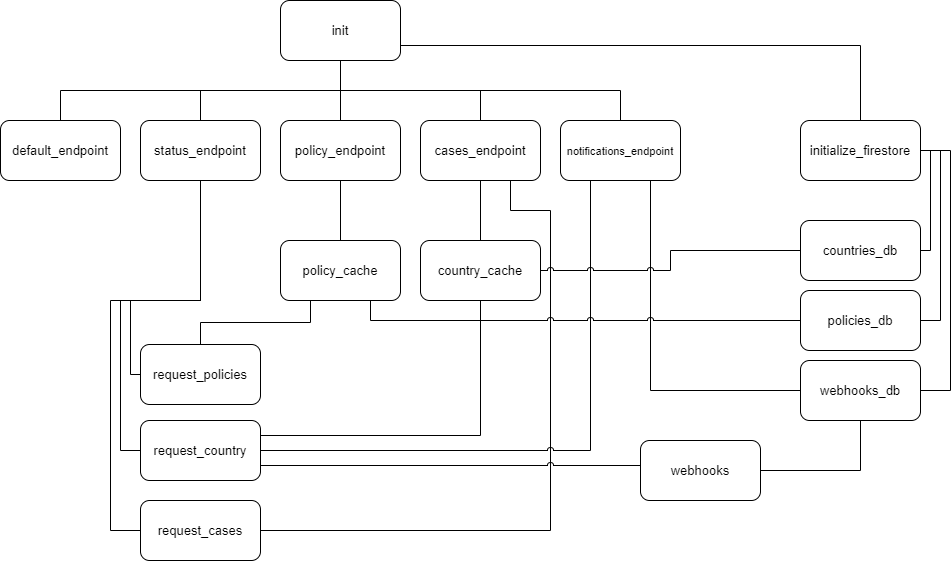

The diagram above was exported from draw.io. Its source (the exported page's mxGraphModel, read from the mxfile embedded in the PNG):
<mxGraphModel dx="1102" dy="865" grid="1" gridSize="10" guides="1" tooltips="1" connect="1" arrows="1" fold="1" page="1" pageScale="1" pageWidth="1169" pageHeight="827" math="0" shadow="0">
  <root>
    <mxCell id="WIyWlLk6GJQsqaUBKTNV-0" />
    <mxCell id="WIyWlLk6GJQsqaUBKTNV-1" parent="WIyWlLk6GJQsqaUBKTNV-0" />
    <mxCell id="eFC6lmEdkoMVu2hVTmVx-48" style="edgeStyle=orthogonalEdgeStyle;rounded=0;jumpStyle=arc;orthogonalLoop=1;jettySize=auto;html=1;exitX=1;exitY=0.75;exitDx=0;exitDy=0;entryX=0.5;entryY=0;entryDx=0;entryDy=0;shadow=0;fontSize=13;endArrow=none;endFill=0;" edge="1" parent="WIyWlLk6GJQsqaUBKTNV-1" source="eFC6lmEdkoMVu2hVTmVx-0" target="eFC6lmEdkoMVu2hVTmVx-38">
      <mxGeometry relative="1" as="geometry" />
    </mxCell>
    <mxCell id="eFC6lmEdkoMVu2hVTmVx-0" value="&lt;span style=&quot;font-size: 13px&quot;&gt;init&lt;/span&gt;" style="rounded=1;whiteSpace=wrap;html=1;" vertex="1" parent="WIyWlLk6GJQsqaUBKTNV-1">
      <mxGeometry x="440" y="10" width="120" height="60" as="geometry" />
    </mxCell>
    <mxCell id="eFC6lmEdkoMVu2hVTmVx-6" style="edgeStyle=orthogonalEdgeStyle;rounded=0;orthogonalLoop=1;jettySize=auto;html=1;exitX=0.5;exitY=0;exitDx=0;exitDy=0;entryX=0.5;entryY=1;entryDx=0;entryDy=0;fontSize=11;endArrow=none;endFill=0;" edge="1" parent="WIyWlLk6GJQsqaUBKTNV-1" source="eFC6lmEdkoMVu2hVTmVx-1" target="eFC6lmEdkoMVu2hVTmVx-0">
      <mxGeometry relative="1" as="geometry" />
    </mxCell>
    <mxCell id="eFC6lmEdkoMVu2hVTmVx-1" value="policy_endpoint" style="rounded=1;whiteSpace=wrap;html=1;fontSize=13;" vertex="1" parent="WIyWlLk6GJQsqaUBKTNV-1">
      <mxGeometry x="440" y="130" width="120" height="60" as="geometry" />
    </mxCell>
    <mxCell id="eFC6lmEdkoMVu2hVTmVx-7" style="edgeStyle=orthogonalEdgeStyle;rounded=0;orthogonalLoop=1;jettySize=auto;html=1;exitX=0.5;exitY=0;exitDx=0;exitDy=0;entryX=0.5;entryY=1;entryDx=0;entryDy=0;fontSize=11;endArrow=none;endFill=0;" edge="1" parent="WIyWlLk6GJQsqaUBKTNV-1" source="eFC6lmEdkoMVu2hVTmVx-2" target="eFC6lmEdkoMVu2hVTmVx-0">
      <mxGeometry relative="1" as="geometry" />
    </mxCell>
    <mxCell id="eFC6lmEdkoMVu2hVTmVx-31" style="edgeStyle=orthogonalEdgeStyle;rounded=0;orthogonalLoop=1;jettySize=auto;html=1;exitX=0.5;exitY=1;exitDx=0;exitDy=0;entryX=0;entryY=0.5;entryDx=0;entryDy=0;fontSize=13;endArrow=none;endFill=0;" edge="1" parent="WIyWlLk6GJQsqaUBKTNV-1" source="eFC6lmEdkoMVu2hVTmVx-2" target="eFC6lmEdkoMVu2hVTmVx-23">
      <mxGeometry relative="1" as="geometry" />
    </mxCell>
    <mxCell id="eFC6lmEdkoMVu2hVTmVx-32" style="edgeStyle=orthogonalEdgeStyle;rounded=0;orthogonalLoop=1;jettySize=auto;html=1;exitX=0.5;exitY=1;exitDx=0;exitDy=0;entryX=0;entryY=0.5;entryDx=0;entryDy=0;fontSize=13;endArrow=none;endFill=0;" edge="1" parent="WIyWlLk6GJQsqaUBKTNV-1" source="eFC6lmEdkoMVu2hVTmVx-2" target="eFC6lmEdkoMVu2hVTmVx-22">
      <mxGeometry relative="1" as="geometry">
        <Array as="points">
          <mxPoint x="360" y="310" />
          <mxPoint x="290" y="310" />
          <mxPoint x="290" y="384" />
        </Array>
      </mxGeometry>
    </mxCell>
    <mxCell id="eFC6lmEdkoMVu2hVTmVx-33" style="edgeStyle=orthogonalEdgeStyle;rounded=0;orthogonalLoop=1;jettySize=auto;html=1;exitX=0.5;exitY=1;exitDx=0;exitDy=0;entryX=0;entryY=0.5;entryDx=0;entryDy=0;fontSize=13;endArrow=none;endFill=0;" edge="1" parent="WIyWlLk6GJQsqaUBKTNV-1" source="eFC6lmEdkoMVu2hVTmVx-2" target="eFC6lmEdkoMVu2hVTmVx-24">
      <mxGeometry relative="1" as="geometry">
        <Array as="points">
          <mxPoint x="360" y="310" />
          <mxPoint x="270" y="310" />
          <mxPoint x="270" y="540" />
        </Array>
      </mxGeometry>
    </mxCell>
    <mxCell id="eFC6lmEdkoMVu2hVTmVx-2" value="status_endpoint" style="rounded=1;whiteSpace=wrap;html=1;fontSize=13;" vertex="1" parent="WIyWlLk6GJQsqaUBKTNV-1">
      <mxGeometry x="300" y="130" width="120" height="60" as="geometry" />
    </mxCell>
    <mxCell id="eFC6lmEdkoMVu2hVTmVx-8" style="edgeStyle=orthogonalEdgeStyle;rounded=0;orthogonalLoop=1;jettySize=auto;html=1;exitX=0.5;exitY=0;exitDx=0;exitDy=0;fontSize=11;endArrow=none;endFill=0;" edge="1" parent="WIyWlLk6GJQsqaUBKTNV-1" source="eFC6lmEdkoMVu2hVTmVx-3">
      <mxGeometry relative="1" as="geometry">
        <mxPoint x="500" y="70" as="targetPoint" />
      </mxGeometry>
    </mxCell>
    <mxCell id="eFC6lmEdkoMVu2hVTmVx-3" value="default_endpoint" style="rounded=1;whiteSpace=wrap;html=1;fontSize=13;" vertex="1" parent="WIyWlLk6GJQsqaUBKTNV-1">
      <mxGeometry x="160" y="130" width="120" height="60" as="geometry" />
    </mxCell>
    <mxCell id="eFC6lmEdkoMVu2hVTmVx-9" style="edgeStyle=orthogonalEdgeStyle;rounded=0;orthogonalLoop=1;jettySize=auto;html=1;exitX=0.5;exitY=0;exitDx=0;exitDy=0;fontSize=11;endArrow=none;endFill=0;" edge="1" parent="WIyWlLk6GJQsqaUBKTNV-1" source="eFC6lmEdkoMVu2hVTmVx-4">
      <mxGeometry relative="1" as="geometry">
        <mxPoint x="500" y="70" as="targetPoint" />
      </mxGeometry>
    </mxCell>
    <mxCell id="eFC6lmEdkoMVu2hVTmVx-28" style="edgeStyle=orthogonalEdgeStyle;rounded=0;orthogonalLoop=1;jettySize=auto;html=1;exitX=0.75;exitY=1;exitDx=0;exitDy=0;entryX=1;entryY=0.5;entryDx=0;entryDy=0;fontSize=13;endArrow=none;endFill=0;" edge="1" parent="WIyWlLk6GJQsqaUBKTNV-1" source="eFC6lmEdkoMVu2hVTmVx-4" target="eFC6lmEdkoMVu2hVTmVx-24">
      <mxGeometry relative="1" as="geometry">
        <Array as="points">
          <mxPoint x="670" y="220" />
          <mxPoint x="710" y="220" />
          <mxPoint x="710" y="540" />
        </Array>
      </mxGeometry>
    </mxCell>
    <mxCell id="eFC6lmEdkoMVu2hVTmVx-4" value="cases_endpoint" style="rounded=1;whiteSpace=wrap;html=1;fontSize=13;" vertex="1" parent="WIyWlLk6GJQsqaUBKTNV-1">
      <mxGeometry x="580" y="130" width="120" height="60" as="geometry" />
    </mxCell>
    <mxCell id="eFC6lmEdkoMVu2hVTmVx-10" style="edgeStyle=orthogonalEdgeStyle;rounded=0;orthogonalLoop=1;jettySize=auto;html=1;exitX=0.5;exitY=0;exitDx=0;exitDy=0;entryX=0.5;entryY=1;entryDx=0;entryDy=0;fontSize=11;endArrow=none;endFill=0;" edge="1" parent="WIyWlLk6GJQsqaUBKTNV-1" source="eFC6lmEdkoMVu2hVTmVx-5" target="eFC6lmEdkoMVu2hVTmVx-0">
      <mxGeometry relative="1" as="geometry" />
    </mxCell>
    <mxCell id="eFC6lmEdkoMVu2hVTmVx-34" style="edgeStyle=orthogonalEdgeStyle;rounded=0;orthogonalLoop=1;jettySize=auto;html=1;exitX=0.25;exitY=1;exitDx=0;exitDy=0;entryX=1;entryY=0.5;entryDx=0;entryDy=0;fontSize=13;endArrow=none;endFill=0;shadow=0;jumpStyle=arc;" edge="1" parent="WIyWlLk6GJQsqaUBKTNV-1" source="eFC6lmEdkoMVu2hVTmVx-5" target="eFC6lmEdkoMVu2hVTmVx-23">
      <mxGeometry relative="1" as="geometry">
        <Array as="points">
          <mxPoint x="750" y="460" />
        </Array>
      </mxGeometry>
    </mxCell>
    <mxCell id="eFC6lmEdkoMVu2hVTmVx-50" style="edgeStyle=orthogonalEdgeStyle;rounded=0;jumpStyle=arc;orthogonalLoop=1;jettySize=auto;html=1;exitX=0.75;exitY=1;exitDx=0;exitDy=0;entryX=0;entryY=0.5;entryDx=0;entryDy=0;shadow=0;fontSize=13;endArrow=none;endFill=0;" edge="1" parent="WIyWlLk6GJQsqaUBKTNV-1" source="eFC6lmEdkoMVu2hVTmVx-5" target="eFC6lmEdkoMVu2hVTmVx-41">
      <mxGeometry relative="1" as="geometry" />
    </mxCell>
    <mxCell id="eFC6lmEdkoMVu2hVTmVx-5" value="&lt;font style=&quot;font-size: 11px&quot;&gt;notifications_endpoint&lt;/font&gt;" style="rounded=1;whiteSpace=wrap;html=1;fontSize=13;" vertex="1" parent="WIyWlLk6GJQsqaUBKTNV-1">
      <mxGeometry x="720" y="130" width="120" height="60" as="geometry" />
    </mxCell>
    <mxCell id="eFC6lmEdkoMVu2hVTmVx-21" style="edgeStyle=orthogonalEdgeStyle;rounded=0;orthogonalLoop=1;jettySize=auto;html=1;exitX=0.5;exitY=0;exitDx=0;exitDy=0;entryX=0.5;entryY=1;entryDx=0;entryDy=0;fontSize=13;endArrow=none;endFill=0;" edge="1" parent="WIyWlLk6GJQsqaUBKTNV-1" source="eFC6lmEdkoMVu2hVTmVx-11" target="eFC6lmEdkoMVu2hVTmVx-4">
      <mxGeometry relative="1" as="geometry" />
    </mxCell>
    <mxCell id="eFC6lmEdkoMVu2hVTmVx-49" style="edgeStyle=orthogonalEdgeStyle;rounded=0;jumpStyle=arc;orthogonalLoop=1;jettySize=auto;html=1;exitX=1;exitY=0.5;exitDx=0;exitDy=0;entryX=0;entryY=0.5;entryDx=0;entryDy=0;shadow=0;fontSize=13;endArrow=none;endFill=0;" edge="1" parent="WIyWlLk6GJQsqaUBKTNV-1" source="eFC6lmEdkoMVu2hVTmVx-11" target="eFC6lmEdkoMVu2hVTmVx-40">
      <mxGeometry relative="1" as="geometry" />
    </mxCell>
    <mxCell id="eFC6lmEdkoMVu2hVTmVx-11" value="&lt;font style=&quot;font-size: 13px&quot;&gt;country_cache&lt;/font&gt;" style="rounded=1;whiteSpace=wrap;html=1;fontSize=11;" vertex="1" parent="WIyWlLk6GJQsqaUBKTNV-1">
      <mxGeometry x="580" y="250" width="120" height="60" as="geometry" />
    </mxCell>
    <mxCell id="eFC6lmEdkoMVu2hVTmVx-20" style="edgeStyle=orthogonalEdgeStyle;rounded=0;orthogonalLoop=1;jettySize=auto;html=1;exitX=0.5;exitY=0;exitDx=0;exitDy=0;entryX=0.5;entryY=1;entryDx=0;entryDy=0;fontSize=13;endArrow=none;endFill=0;" edge="1" parent="WIyWlLk6GJQsqaUBKTNV-1" source="eFC6lmEdkoMVu2hVTmVx-12" target="eFC6lmEdkoMVu2hVTmVx-1">
      <mxGeometry relative="1" as="geometry" />
    </mxCell>
    <mxCell id="eFC6lmEdkoMVu2hVTmVx-25" style="edgeStyle=orthogonalEdgeStyle;rounded=0;orthogonalLoop=1;jettySize=auto;html=1;exitX=0.25;exitY=1;exitDx=0;exitDy=0;entryX=0.5;entryY=0;entryDx=0;entryDy=0;fontSize=13;endArrow=none;endFill=0;" edge="1" parent="WIyWlLk6GJQsqaUBKTNV-1" source="eFC6lmEdkoMVu2hVTmVx-12" target="eFC6lmEdkoMVu2hVTmVx-22">
      <mxGeometry relative="1" as="geometry" />
    </mxCell>
    <mxCell id="eFC6lmEdkoMVu2hVTmVx-47" style="edgeStyle=orthogonalEdgeStyle;rounded=0;jumpStyle=arc;orthogonalLoop=1;jettySize=auto;html=1;exitX=0.75;exitY=1;exitDx=0;exitDy=0;entryX=0;entryY=0.5;entryDx=0;entryDy=0;shadow=0;fontSize=13;endArrow=none;endFill=0;" edge="1" parent="WIyWlLk6GJQsqaUBKTNV-1" source="eFC6lmEdkoMVu2hVTmVx-12" target="eFC6lmEdkoMVu2hVTmVx-39">
      <mxGeometry relative="1" as="geometry" />
    </mxCell>
    <mxCell id="eFC6lmEdkoMVu2hVTmVx-12" value="&lt;font style=&quot;font-size: 13px&quot;&gt;policy_cache&lt;/font&gt;" style="rounded=1;whiteSpace=wrap;html=1;fontSize=11;" vertex="1" parent="WIyWlLk6GJQsqaUBKTNV-1">
      <mxGeometry x="440" y="250" width="120" height="60" as="geometry" />
    </mxCell>
    <mxCell id="eFC6lmEdkoMVu2hVTmVx-22" value="request_policies" style="rounded=1;whiteSpace=wrap;html=1;fontSize=13;" vertex="1" parent="WIyWlLk6GJQsqaUBKTNV-1">
      <mxGeometry x="300" y="354" width="120" height="60" as="geometry" />
    </mxCell>
    <mxCell id="eFC6lmEdkoMVu2hVTmVx-27" style="edgeStyle=orthogonalEdgeStyle;rounded=0;orthogonalLoop=1;jettySize=auto;html=1;exitX=1;exitY=0.25;exitDx=0;exitDy=0;entryX=0.5;entryY=1;entryDx=0;entryDy=0;fontSize=13;endArrow=none;endFill=0;" edge="1" parent="WIyWlLk6GJQsqaUBKTNV-1" source="eFC6lmEdkoMVu2hVTmVx-23" target="eFC6lmEdkoMVu2hVTmVx-11">
      <mxGeometry relative="1" as="geometry" />
    </mxCell>
    <mxCell id="eFC6lmEdkoMVu2hVTmVx-23" value="request_country" style="rounded=1;whiteSpace=wrap;html=1;fontSize=13;" vertex="1" parent="WIyWlLk6GJQsqaUBKTNV-1">
      <mxGeometry x="300" y="430" width="120" height="60" as="geometry" />
    </mxCell>
    <mxCell id="eFC6lmEdkoMVu2hVTmVx-24" value="request_cases" style="rounded=1;whiteSpace=wrap;html=1;fontSize=13;" vertex="1" parent="WIyWlLk6GJQsqaUBKTNV-1">
      <mxGeometry x="300" y="510" width="120" height="60" as="geometry" />
    </mxCell>
    <mxCell id="eFC6lmEdkoMVu2hVTmVx-37" style="edgeStyle=orthogonalEdgeStyle;rounded=0;jumpStyle=arc;orthogonalLoop=1;jettySize=auto;html=1;exitX=0;exitY=0.5;exitDx=0;exitDy=0;entryX=1;entryY=0.75;entryDx=0;entryDy=0;shadow=0;fontSize=13;endArrow=none;endFill=0;" edge="1" parent="WIyWlLk6GJQsqaUBKTNV-1" source="eFC6lmEdkoMVu2hVTmVx-35" target="eFC6lmEdkoMVu2hVTmVx-23">
      <mxGeometry relative="1" as="geometry">
        <Array as="points">
          <mxPoint x="800" y="475" />
        </Array>
      </mxGeometry>
    </mxCell>
    <mxCell id="eFC6lmEdkoMVu2hVTmVx-35" value="webhooks" style="rounded=1;whiteSpace=wrap;html=1;fontSize=13;" vertex="1" parent="WIyWlLk6GJQsqaUBKTNV-1">
      <mxGeometry x="800" y="450" width="120" height="60" as="geometry" />
    </mxCell>
    <mxCell id="eFC6lmEdkoMVu2hVTmVx-42" style="edgeStyle=orthogonalEdgeStyle;rounded=0;jumpStyle=arc;orthogonalLoop=1;jettySize=auto;html=1;exitX=1;exitY=0.5;exitDx=0;exitDy=0;entryX=1;entryY=0.5;entryDx=0;entryDy=0;shadow=0;fontSize=13;endArrow=none;endFill=0;" edge="1" parent="WIyWlLk6GJQsqaUBKTNV-1" source="eFC6lmEdkoMVu2hVTmVx-38" target="eFC6lmEdkoMVu2hVTmVx-40">
      <mxGeometry relative="1" as="geometry">
        <Array as="points">
          <mxPoint x="1090" y="160" />
          <mxPoint x="1090" y="260" />
        </Array>
      </mxGeometry>
    </mxCell>
    <mxCell id="eFC6lmEdkoMVu2hVTmVx-44" style="edgeStyle=orthogonalEdgeStyle;rounded=0;jumpStyle=arc;orthogonalLoop=1;jettySize=auto;html=1;exitX=1;exitY=0.5;exitDx=0;exitDy=0;entryX=1;entryY=0.5;entryDx=0;entryDy=0;shadow=0;fontSize=13;endArrow=none;endFill=0;" edge="1" parent="WIyWlLk6GJQsqaUBKTNV-1" source="eFC6lmEdkoMVu2hVTmVx-38" target="eFC6lmEdkoMVu2hVTmVx-39">
      <mxGeometry relative="1" as="geometry" />
    </mxCell>
    <mxCell id="eFC6lmEdkoMVu2hVTmVx-45" style="edgeStyle=orthogonalEdgeStyle;rounded=0;jumpStyle=arc;orthogonalLoop=1;jettySize=auto;html=1;exitX=1;exitY=0.5;exitDx=0;exitDy=0;entryX=1;entryY=0.5;entryDx=0;entryDy=0;shadow=0;fontSize=13;endArrow=none;endFill=0;" edge="1" parent="WIyWlLk6GJQsqaUBKTNV-1" source="eFC6lmEdkoMVu2hVTmVx-38" target="eFC6lmEdkoMVu2hVTmVx-41">
      <mxGeometry relative="1" as="geometry">
        <Array as="points">
          <mxPoint x="1110" y="160" />
          <mxPoint x="1110" y="400" />
        </Array>
      </mxGeometry>
    </mxCell>
    <mxCell id="eFC6lmEdkoMVu2hVTmVx-38" value="initialize_firestore" style="rounded=1;whiteSpace=wrap;html=1;fontSize=13;" vertex="1" parent="WIyWlLk6GJQsqaUBKTNV-1">
      <mxGeometry x="960" y="130" width="120" height="60" as="geometry" />
    </mxCell>
    <mxCell id="eFC6lmEdkoMVu2hVTmVx-39" value="policies_db" style="rounded=1;whiteSpace=wrap;html=1;fontSize=13;" vertex="1" parent="WIyWlLk6GJQsqaUBKTNV-1">
      <mxGeometry x="960" y="300" width="120" height="60" as="geometry" />
    </mxCell>
    <mxCell id="eFC6lmEdkoMVu2hVTmVx-40" value="countries_db" style="rounded=1;whiteSpace=wrap;html=1;fontSize=13;" vertex="1" parent="WIyWlLk6GJQsqaUBKTNV-1">
      <mxGeometry x="960" y="230" width="120" height="60" as="geometry" />
    </mxCell>
    <mxCell id="eFC6lmEdkoMVu2hVTmVx-46" style="edgeStyle=orthogonalEdgeStyle;rounded=0;jumpStyle=arc;orthogonalLoop=1;jettySize=auto;html=1;exitX=0.5;exitY=1;exitDx=0;exitDy=0;entryX=1;entryY=0.5;entryDx=0;entryDy=0;shadow=0;fontSize=13;endArrow=none;endFill=0;" edge="1" parent="WIyWlLk6GJQsqaUBKTNV-1" source="eFC6lmEdkoMVu2hVTmVx-41" target="eFC6lmEdkoMVu2hVTmVx-35">
      <mxGeometry relative="1" as="geometry" />
    </mxCell>
    <mxCell id="eFC6lmEdkoMVu2hVTmVx-41" value="webhooks_db" style="rounded=1;whiteSpace=wrap;html=1;fontSize=13;" vertex="1" parent="WIyWlLk6GJQsqaUBKTNV-1">
      <mxGeometry x="960" y="370" width="120" height="60" as="geometry" />
    </mxCell>
  </root>
</mxGraphModel>